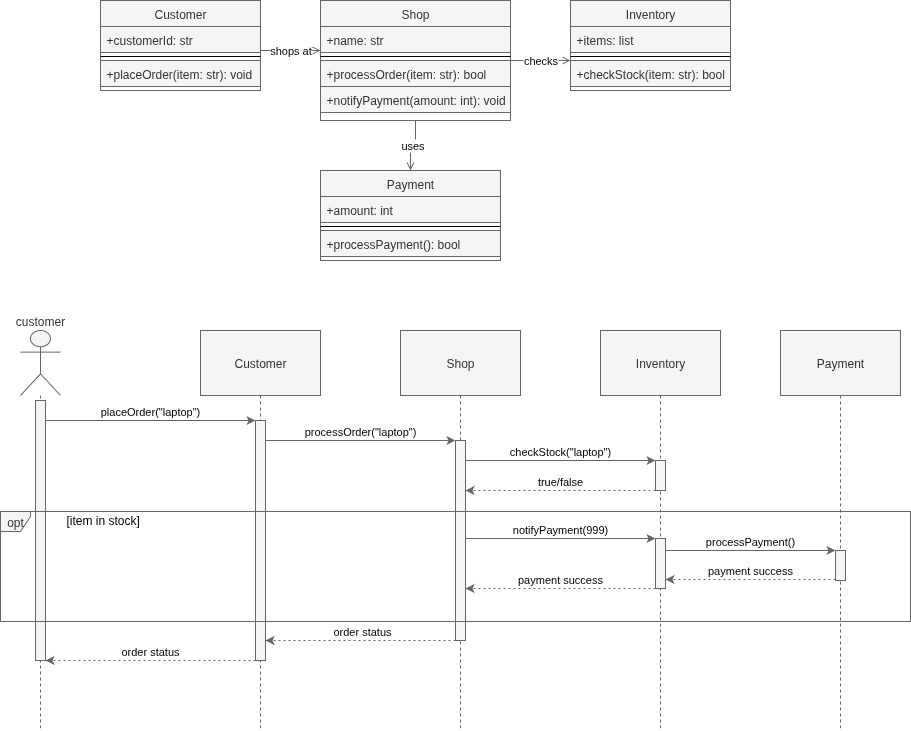

The diagram above was exported from draw.io. Its source (the exported page's mxGraphModel, read from the mxfile embedded in the PNG):
<mxGraphModel dx="2066" dy="1208" grid="1" gridSize="10" guides="1" tooltips="1" connect="1" arrows="1" fold="1" page="1" pageScale="1" pageWidth="850" pageHeight="1100" math="0" shadow="0">
  <root>
    <UserObject label="" customAnimation="" id="0">
      <mxCell />
    </UserObject>
    <mxCell id="1" style="locked=1;" parent="0" />
    <mxCell id="ShopCD" value="CD" style="locked=1;" parent="0" />
    <mxCell id="Customer-1" value="Customer" style="swimlane;fontStyle=0;align=center;verticalAlign=top;childLayout=stackLayout;horizontal=1;startSize=26;horizontalStack=0;resizeParent=1;resizeLast=0;collapsible=1;marginBottom=0;rounded=0;shadow=0;strokeWidth=1;fillColor=#f5f5f5;fontColor=#333333;strokeColor=#666666;" parent="ShopCD" vertex="1">
      <mxGeometry x="180" y="50" width="160" height="90" as="geometry" />
    </mxCell>
    <mxCell id="Customer-2" value="+customerId: str" style="text;align=left;verticalAlign=top;spacingLeft=4;spacingRight=4;overflow=hidden;rotatable=1;points=[[0,0.5],[1,0.5]];portConstraint=eastwest;fillColor=#f5f5f5;fontColor=#333333;strokeColor=#666666;" parent="Customer-1" vertex="1">
      <mxGeometry y="26" width="160" height="26" as="geometry" />
    </mxCell>
    <mxCell id="Customer-3" value="" style="line;html=1;strokeWidth=1;align=left;verticalAlign=middle;spacingTop=-1;spacingLeft=3;spacingRight=3;rotatable=1;labelPosition=right;points=[];portConstraint=eastwest;" parent="Customer-1" vertex="1">
      <mxGeometry y="52" width="160" height="8" as="geometry" />
    </mxCell>
    <mxCell id="Customer-4" value="+placeOrder(item: str): void" style="text;align=left;verticalAlign=top;spacingLeft=4;spacingRight=4;overflow=hidden;rotatable=1;points=[[0,0.5],[1,0.5]];portConstraint=eastwest;fillColor=#f5f5f5;fontColor=#333333;strokeColor=#666666;" parent="Customer-1" vertex="1">
      <mxGeometry y="60" width="160" height="26" as="geometry" />
    </mxCell>
    <mxCell id="Shop-1" value="Shop" style="swimlane;fontStyle=0;align=center;verticalAlign=top;childLayout=stackLayout;horizontal=1;startSize=26;horizontalStack=0;resizeParent=1;resizeLast=0;collapsible=1;marginBottom=0;rounded=0;shadow=0;strokeWidth=1;fillColor=#f5f5f5;fontColor=#333333;strokeColor=#666666;" parent="ShopCD" vertex="1">
      <mxGeometry x="400" y="50" width="190" height="120" as="geometry" />
    </mxCell>
    <mxCell id="Shop-2" value="+name: str" style="text;align=left;verticalAlign=top;spacingLeft=4;spacingRight=4;overflow=hidden;rotatable=1;points=[[0,0.5],[1,0.5]];portConstraint=eastwest;fillColor=#f5f5f5;fontColor=#333333;strokeColor=#666666;" parent="Shop-1" vertex="1">
      <mxGeometry y="26" width="190" height="26" as="geometry" />
    </mxCell>
    <mxCell id="Shop-3" value="" style="line;html=1;strokeWidth=1;align=left;verticalAlign=middle;spacingTop=-1;spacingLeft=3;spacingRight=3;rotatable=1;labelPosition=right;points=[];portConstraint=eastwest;" parent="Shop-1" vertex="1">
      <mxGeometry y="52" width="190" height="8" as="geometry" />
    </mxCell>
    <mxCell id="Shop-4" value="+processOrder(item: str): bool" style="text;align=left;verticalAlign=top;spacingLeft=4;spacingRight=4;overflow=hidden;rotatable=1;points=[[0,0.5],[1,0.5]];portConstraint=eastwest;fillColor=#f5f5f5;fontColor=#333333;strokeColor=#666666;" parent="Shop-1" vertex="1">
      <mxGeometry y="60" width="190" height="26" as="geometry" />
    </mxCell>
    <mxCell id="Shop-5" value="+notifyPayment(amount: int): void" style="text;align=left;verticalAlign=top;spacingLeft=4;spacingRight=4;overflow=hidden;rotatable=1;points=[[0,0.5],[1,0.5]];portConstraint=eastwest;fillColor=#f5f5f5;fontColor=#333333;strokeColor=#666666;" parent="Shop-1" vertex="1">
      <mxGeometry y="86" width="190" height="26" as="geometry" />
    </mxCell>
    <mxCell id="Inventory-1" value="Inventory" style="swimlane;fontStyle=0;align=center;verticalAlign=top;childLayout=stackLayout;horizontal=1;startSize=26;horizontalStack=0;resizeParent=1;resizeLast=0;collapsible=1;marginBottom=0;rounded=0;shadow=0;strokeWidth=1;fillColor=#f5f5f5;fontColor=#333333;strokeColor=#666666;" parent="ShopCD" vertex="1">
      <mxGeometry x="650" y="50" width="160" height="90" as="geometry" />
    </mxCell>
    <mxCell id="Inventory-2" value="+items: list" style="text;align=left;verticalAlign=top;spacingLeft=4;spacingRight=4;overflow=hidden;rotatable=1;points=[[0,0.5],[1,0.5]];portConstraint=eastwest;fillColor=#f5f5f5;fontColor=#333333;strokeColor=#666666;" parent="Inventory-1" vertex="1">
      <mxGeometry y="26" width="160" height="26" as="geometry" />
    </mxCell>
    <mxCell id="Inventory-3" value="" style="line;html=1;strokeWidth=1;align=left;verticalAlign=middle;spacingTop=-1;spacingLeft=3;spacingRight=3;rotatable=1;labelPosition=right;points=[];portConstraint=eastwest;" parent="Inventory-1" vertex="1">
      <mxGeometry y="52" width="160" height="8" as="geometry" />
    </mxCell>
    <mxCell id="Inventory-4" value="+checkStock(item: str): bool" style="text;align=left;verticalAlign=top;spacingLeft=4;spacingRight=4;overflow=hidden;rotatable=1;points=[[0,0.5],[1,0.5]];portConstraint=eastwest;fillColor=#f5f5f5;fontColor=#333333;strokeColor=#666666;" parent="Inventory-1" vertex="1">
      <mxGeometry y="60" width="160" height="26" as="geometry" />
    </mxCell>
    <mxCell id="Payment-1" value="Payment" style="swimlane;fontStyle=0;align=center;verticalAlign=top;childLayout=stackLayout;horizontal=1;startSize=26;horizontalStack=0;resizeParent=1;resizeLast=0;collapsible=1;marginBottom=0;rounded=0;shadow=0;strokeWidth=1;fillColor=#f5f5f5;fontColor=#333333;strokeColor=#666666;" parent="ShopCD" vertex="1">
      <mxGeometry x="400" y="220" width="180" height="90" as="geometry" />
    </mxCell>
    <mxCell id="Payment-2" value="+amount: int" style="text;align=left;verticalAlign=top;spacingLeft=4;spacingRight=4;overflow=hidden;rotatable=1;points=[[0,0.5],[1,0.5]];portConstraint=eastwest;fillColor=#f5f5f5;fontColor=#333333;strokeColor=#666666;" parent="Payment-1" vertex="1">
      <mxGeometry y="26" width="180" height="26" as="geometry" />
    </mxCell>
    <mxCell id="Payment-3" value="" style="line;html=1;strokeWidth=1;align=left;verticalAlign=middle;spacingTop=-1;spacingLeft=3;spacingRight=3;rotatable=1;labelPosition=right;points=[];portConstraint=eastwest;" parent="Payment-1" vertex="1">
      <mxGeometry y="52" width="180" height="8" as="geometry" />
    </mxCell>
    <mxCell id="Payment-4" value="+processPayment(): bool" style="text;align=left;verticalAlign=top;spacingLeft=4;spacingRight=4;overflow=hidden;rotatable=1;points=[[0,0.5],[1,0.5]];portConstraint=eastwest;fillColor=#f5f5f5;fontColor=#333333;strokeColor=#666666;" parent="Payment-1" vertex="1">
      <mxGeometry y="60" width="180" height="26" as="geometry" />
    </mxCell>
    <mxCell id="rel1" value="shops at" style="edgeStyle=orthogonalEdgeStyle;rounded=0;orthogonalLoop=1;jettySize=auto;html=1;endArrow=open;endFill=0;strokeColor=#666666;" parent="ShopCD" source="Customer-1" target="Shop-1" edge="1">
      <mxGeometry relative="1" as="geometry">
        <Array as="points">
          <mxPoint x="390" y="100" />
          <mxPoint x="390" y="100" />
        </Array>
      </mxGeometry>
    </mxCell>
    <mxCell id="rel2" value="checks" style="edgeStyle=orthogonalEdgeStyle;rounded=0;orthogonalLoop=1;jettySize=auto;html=1;endArrow=open;endFill=0;strokeColor=#666666;" parent="ShopCD" source="Shop-1" target="Inventory-1" edge="1">
      <mxGeometry relative="1" as="geometry">
        <Array as="points">
          <mxPoint x="590" y="100" />
          <mxPoint x="590" y="100" />
        </Array>
      </mxGeometry>
    </mxCell>
    <mxCell id="rel3" value="uses" style="edgeStyle=orthogonalEdgeStyle;rounded=0;orthogonalLoop=1;jettySize=auto;html=1;endArrow=open;endFill=0;strokeColor=#666666;" parent="ShopCD" source="Shop-1" target="Payment-1" edge="1">
      <mxGeometry relative="1" as="geometry" />
    </mxCell>
    <mxCell id="ShopSqD" value="SqD" style="" parent="0" />
    <mxCell id="shop-seq-group" value="" style="group;fillColor=none;" parent="ShopSqD" connectable="0" vertex="1">
      <mxGeometry x="100" y="380" width="890" height="400" as="geometry" />
    </mxCell>
    <mxCell id="shop-customer" value="customer" style="shape=umlLifeline;perimeter=lifelinePerimeter;whiteSpace=wrap;container=1;dropTarget=0;collapsible=0;recursiveResize=0;outlineConnect=0;portConstraint=eastwest;participant=umlActor;verticalAlign=bottom;labelPosition=center;verticalLabelPosition=top;align=center;size=65;fillColor=#f5f5f5;fontColor=#333333;strokeColor=#666666;" parent="shop-seq-group" vertex="1">
      <mxGeometry width="40" height="400" as="geometry" />
    </mxCell>
    <mxCell id="shop-customer-activation" value="" style="points=[];perimeter=orthogonalPerimeter;outlineConnect=0;targetShapes=umlLifeline;portConstraint=eastwest;fillColor=#f5f5f5;fontColor=#333333;strokeColor=#666666;" parent="shop-customer" vertex="1">
      <mxGeometry x="15" y="70" width="10" height="260" as="geometry" />
    </mxCell>
    <mxCell id="shop-shop" value="Customer" style="shape=umlLifeline;perimeter=lifelinePerimeter;whiteSpace=wrap;container=1;dropTarget=0;collapsible=0;recursiveResize=0;outlineConnect=0;portConstraint=eastwest;size=65;fillColor=#f5f5f5;fontColor=#333333;strokeColor=#666666;" parent="shop-seq-group" vertex="1">
      <mxGeometry x="180" width="120" height="400" as="geometry" />
    </mxCell>
    <mxCell id="shop-shop-activation" value="" style="points=[];perimeter=orthogonalPerimeter;outlineConnect=0;targetShapes=umlLifeline;portConstraint=eastwest;fillColor=#f5f5f5;fontColor=#333333;strokeColor=#666666;" parent="shop-shop" vertex="1">
      <mxGeometry x="55" y="90" width="10" height="240" as="geometry" />
    </mxCell>
    <mxCell id="shop-inventory" value="Shop" style="shape=umlLifeline;perimeter=lifelinePerimeter;whiteSpace=wrap;container=1;dropTarget=0;collapsible=0;recursiveResize=0;outlineConnect=0;portConstraint=eastwest;size=65;fillColor=#f5f5f5;fontColor=#333333;strokeColor=#666666;" parent="shop-seq-group" vertex="1">
      <mxGeometry x="380" width="120" height="400" as="geometry" />
    </mxCell>
    <mxCell id="shop-inventory-activation" value="" style="points=[];perimeter=orthogonalPerimeter;outlineConnect=0;targetShapes=umlLifeline;portConstraint=eastwest;fillColor=#f5f5f5;fontColor=#333333;strokeColor=#666666;" parent="shop-inventory" vertex="1">
      <mxGeometry x="55" y="110" width="10" height="200" as="geometry" />
    </mxCell>
    <mxCell id="shop-payment" value="Inventory" style="shape=umlLifeline;perimeter=lifelinePerimeter;whiteSpace=wrap;container=1;dropTarget=0;collapsible=0;recursiveResize=0;outlineConnect=0;portConstraint=eastwest;size=65;fillColor=#f5f5f5;fontColor=#333333;strokeColor=#666666;" parent="shop-seq-group" vertex="1">
      <mxGeometry x="580" width="120" height="400" as="geometry" />
    </mxCell>
    <mxCell id="shop-payment-activation" value="" style="points=[];perimeter=orthogonalPerimeter;outlineConnect=0;targetShapes=umlLifeline;portConstraint=eastwest;fillColor=#f5f5f5;fontColor=#333333;strokeColor=#666666;" parent="shop-payment" vertex="1">
      <mxGeometry x="55" y="208" width="10" height="50" as="geometry" />
    </mxCell>
    <mxCell id="shop-msg1" value="placeOrder(&quot;laptop&quot;)" style="verticalAlign=bottom;edgeStyle=elbowEdgeStyle;elbow=vertical;curved=0;rounded=0;endArrow=classic;fillColor=#f5f5f5;strokeColor=#666666;endFill=1;" parent="shop-seq-group" edge="1">
      <mxGeometry relative="1" as="geometry">
        <mxPoint x="25" y="90" as="sourcePoint" />
        <mxPoint x="235" y="90" as="targetPoint" />
      </mxGeometry>
    </mxCell>
    <mxCell id="shop-msg2" value="processOrder(&quot;laptop&quot;)" style="verticalAlign=bottom;edgeStyle=elbowEdgeStyle;elbow=vertical;curved=0;rounded=0;endArrow=classic;fillColor=#f5f5f5;strokeColor=#666666;endFill=1;" parent="shop-seq-group" edge="1">
      <mxGeometry relative="1" as="geometry">
        <mxPoint x="245" y="110" as="sourcePoint" />
        <mxPoint x="435" y="110" as="targetPoint" />
      </mxGeometry>
    </mxCell>
    <mxCell id="shop-msg3" value="checkStock(&quot;laptop&quot;)" style="verticalAlign=bottom;edgeStyle=elbowEdgeStyle;elbow=vertical;curved=0;rounded=0;endArrow=classic;fillColor=#f5f5f5;strokeColor=#666666;endFill=1;" parent="shop-seq-group" edge="1">
      <mxGeometry relative="1" as="geometry">
        <mxPoint x="445" y="130" as="sourcePoint" />
        <mxPoint x="635" y="130.20000000000005" as="targetPoint" />
      </mxGeometry>
    </mxCell>
    <mxCell id="shop-msg4" value="true/false" style="verticalAlign=bottom;edgeStyle=elbowEdgeStyle;elbow=vertical;curved=0;rounded=0;dashed=1;dashPattern=2 3;endArrow=classic;fillColor=#f5f5f5;strokeColor=#666666;endFill=1;" parent="shop-seq-group" source="lx8ESdtZY8GpQo2wmAVH-3" target="shop-inventory-activation" edge="1">
      <mxGeometry relative="1" as="geometry">
        <mxPoint x="640" y="160" as="sourcePoint" />
        <mxPoint x="450" y="160" as="targetPoint" />
        <Array as="points">
          <mxPoint x="600" y="160" />
        </Array>
      </mxGeometry>
    </mxCell>
    <mxCell id="shop-opt-frame" value="opt" style="shape=umlFrame;pointerEvents=0;dropTarget=0;strokeColor=#666666;height=20;width=30;fillColor=#f5f5f5;fontColor=#333333;" parent="shop-seq-group" vertex="1">
      <mxGeometry x="-20" y="181" width="910" height="110" as="geometry" />
    </mxCell>
    <mxCell id="shop-opt-condition" value="[item in stock]" style="text;strokeColor=none;fillColor=none;align=left;verticalAlign=middle;whiteSpace=wrap;" parent="shop-opt-frame" vertex="1">
      <mxGeometry x="64.08450704225352" width="845.9154929577466" height="18.333333333333332" as="geometry" />
    </mxCell>
    <mxCell id="shop-msg5" value="notifyPayment(999)" style="verticalAlign=bottom;edgeStyle=elbowEdgeStyle;elbow=vertical;curved=0;rounded=0;endArrow=classic;fillColor=#f5f5f5;strokeColor=#666666;endFill=1;" parent="shop-seq-group" edge="1">
      <mxGeometry relative="1" as="geometry">
        <mxPoint x="445" y="208" as="sourcePoint" />
        <mxPoint x="635" y="208" as="targetPoint" />
      </mxGeometry>
    </mxCell>
    <mxCell id="shop-msg6" value="processPayment()" style="verticalAlign=bottom;edgeStyle=elbowEdgeStyle;elbow=vertical;curved=0;rounded=0;endArrow=classic;fillColor=#f5f5f5;strokeColor=#666666;endFill=1;" parent="shop-seq-group" target="lx8ESdtZY8GpQo2wmAVH-2" edge="1">
      <mxGeometry relative="1" as="geometry">
        <mxPoint x="645" y="220" as="sourcePoint" />
        <mxPoint x="655" y="220" as="targetPoint" />
      </mxGeometry>
    </mxCell>
    <mxCell id="shop-msg7" value="payment success" style="verticalAlign=bottom;edgeStyle=elbowEdgeStyle;elbow=vertical;curved=0;rounded=0;dashed=1;dashPattern=2 3;endArrow=classic;fillColor=#f5f5f5;strokeColor=#666666;endFill=1;" parent="shop-seq-group" edge="1">
      <mxGeometry relative="1" as="geometry">
        <mxPoint x="635" y="258" as="sourcePoint" />
        <mxPoint x="445" y="258" as="targetPoint" />
      </mxGeometry>
    </mxCell>
    <mxCell id="shop-msg8" value="order status" style="verticalAlign=bottom;edgeStyle=elbowEdgeStyle;elbow=horizontal;curved=0;rounded=0;dashed=1;dashPattern=2 3;endArrow=classic;fillColor=#f5f5f5;strokeColor=#666666;endFill=1;" parent="shop-seq-group" edge="1">
      <mxGeometry relative="1" as="geometry">
        <mxPoint x="440" y="310" as="sourcePoint" />
        <mxPoint x="245" y="310" as="targetPoint" />
      </mxGeometry>
    </mxCell>
    <mxCell id="shop-msg9" value="order status" style="verticalAlign=bottom;edgeStyle=elbowEdgeStyle;elbow=vertical;curved=0;rounded=0;dashed=1;dashPattern=2 3;endArrow=classic;fillColor=#f5f5f5;strokeColor=#666666;endFill=1;" parent="shop-seq-group" edge="1">
      <mxGeometry relative="1" as="geometry">
        <mxPoint x="235" y="330" as="sourcePoint" />
        <mxPoint x="25" y="330" as="targetPoint" />
      </mxGeometry>
    </mxCell>
    <mxCell id="lx8ESdtZY8GpQo2wmAVH-3" value="" style="points=[];perimeter=orthogonalPerimeter;outlineConnect=0;targetShapes=umlLifeline;portConstraint=eastwest;fillColor=#f5f5f5;fontColor=#333333;strokeColor=#666666;" parent="shop-seq-group" vertex="1">
      <mxGeometry x="635" y="130" width="10" height="30" as="geometry" />
    </mxCell>
    <mxCell id="lx8ESdtZY8GpQo2wmAVH-1" value="Payment" style="shape=umlLifeline;perimeter=lifelinePerimeter;whiteSpace=wrap;container=1;dropTarget=0;collapsible=0;recursiveResize=0;outlineConnect=0;portConstraint=eastwest;size=65;fillColor=#f5f5f5;fontColor=#333333;strokeColor=#666666;" parent="ShopSqD" vertex="1">
      <mxGeometry x="860" y="380" width="120" height="400" as="geometry" />
    </mxCell>
    <mxCell id="lx8ESdtZY8GpQo2wmAVH-2" value="" style="points=[];perimeter=orthogonalPerimeter;outlineConnect=0;targetShapes=umlLifeline;portConstraint=eastwest;fillColor=#f5f5f5;fontColor=#333333;strokeColor=#666666;" parent="lx8ESdtZY8GpQo2wmAVH-1" vertex="1">
      <mxGeometry x="55" y="220" width="10" height="30" as="geometry" />
    </mxCell>
    <mxCell id="lx8ESdtZY8GpQo2wmAVH-4" value="payment success" style="verticalAlign=bottom;edgeStyle=elbowEdgeStyle;elbow=vertical;curved=0;rounded=0;dashed=1;dashPattern=2 3;endArrow=classic;fillColor=#f5f5f5;strokeColor=#666666;endFill=1;" parent="ShopSqD" edge="1">
      <mxGeometry relative="1" as="geometry">
        <mxPoint x="915" y="629" as="sourcePoint" />
        <mxPoint x="745" y="629" as="targetPoint" />
        <Array as="points" />
      </mxGeometry>
    </mxCell>
  </root>
</mxGraphModel>